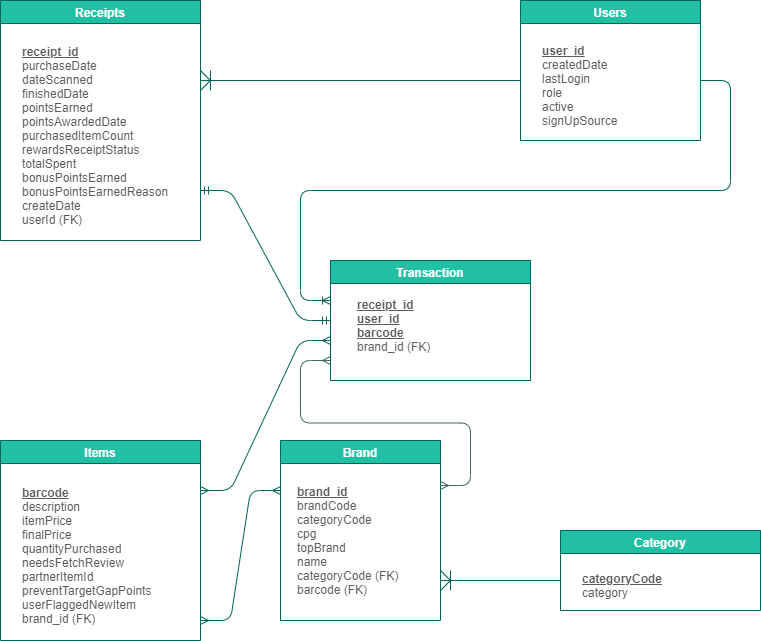

The diagram above was exported from draw.io. Its source (the exported page's mxGraphModel, read from the mxfile embedded in the PNG):
<mxGraphModel dx="782" dy="446" grid="1" gridSize="10" guides="1" tooltips="1" connect="1" arrows="1" fold="1" page="1" pageScale="1" pageWidth="850" pageHeight="1100" math="0" shadow="0">
  <root>
    <mxCell id="0" />
    <mxCell id="1" parent="0" />
    <mxCell id="gee-qRckwX0rYj9byTyl-1" value="Receipts" style="swimlane;startSize=23;fillColor=#21C0A5;strokeColor=#006658;fontColor=#FFFFFF;" parent="1" vertex="1">
      <mxGeometry x="40" y="40" width="200" height="240" as="geometry" />
    </mxCell>
    <mxCell id="gee-qRckwX0rYj9byTyl-2" value="&lt;b&gt;&lt;u&gt;receipt_id&lt;/u&gt;&lt;/b&gt;&lt;br&gt;purchaseDate&lt;br&gt;dateScanned&lt;br&gt;finishedDate&lt;br&gt;pointsEarned&lt;br&gt;pointsAwardedDate&lt;br&gt;purchasedItemCount&lt;br&gt;rewardsReceiptStatus&lt;br&gt;totalSpent&lt;br&gt;bonusPointsEarned&lt;br&gt;bonusPointsEarnedReason&lt;br&gt;createDate&lt;br&gt;userId (FK)" style="text;html=1;align=left;verticalAlign=middle;resizable=0;points=[];autosize=1;strokeColor=none;fontColor=#5C5C5C;" parent="gee-qRckwX0rYj9byTyl-1" vertex="1">
      <mxGeometry x="20" y="40" width="160" height="190" as="geometry" />
    </mxCell>
    <mxCell id="gee-qRckwX0rYj9byTyl-3" value="Users" style="swimlane;fillColor=#21C0A5;strokeColor=#006658;fontColor=#FFFFFF;" parent="1" vertex="1">
      <mxGeometry x="560" y="40" width="180" height="140" as="geometry" />
    </mxCell>
    <mxCell id="gee-qRckwX0rYj9byTyl-4" value="&lt;u&gt;&lt;b&gt;user_id&lt;/b&gt;&lt;/u&gt;&lt;br&gt;createdDate&lt;br&gt;lastLogin&lt;br&gt;role&lt;br&gt;active&lt;br&gt;signUpSource" style="text;html=1;align=left;verticalAlign=middle;resizable=0;points=[];autosize=1;strokeColor=none;fontColor=#5C5C5C;" parent="gee-qRckwX0rYj9byTyl-3" vertex="1">
      <mxGeometry x="20" y="40" width="90" height="90" as="geometry" />
    </mxCell>
    <mxCell id="gee-qRckwX0rYj9byTyl-5" value="Items" style="swimlane;fillColor=#21C0A5;strokeColor=#006658;fontColor=#FFFFFF;" parent="1" vertex="1">
      <mxGeometry x="40" y="480" width="200" height="200" as="geometry" />
    </mxCell>
    <mxCell id="gee-qRckwX0rYj9byTyl-6" value="&lt;b&gt;&lt;u&gt;barcode&lt;/u&gt;&lt;/b&gt;&lt;br&gt;description&lt;br&gt;itemPrice&lt;br&gt;finalPrice&lt;br&gt;quantityPurchased&lt;br&gt;needsFetchReview&lt;br&gt;partnerItemId&lt;br&gt;preventTargetGapPoints&lt;br&gt;userFlaggedNewItem&lt;br&gt;brand_id (FK)" style="text;html=1;align=left;verticalAlign=middle;resizable=0;points=[];autosize=1;strokeColor=none;fontColor=#5C5C5C;" parent="gee-qRckwX0rYj9byTyl-5" vertex="1">
      <mxGeometry x="20" y="40" width="140" height="150" as="geometry" />
    </mxCell>
    <mxCell id="gee-qRckwX0rYj9byTyl-7" value="Brand" style="swimlane;fillColor=#21C0A5;strokeColor=#006658;fontColor=#FFFFFF;" parent="1" vertex="1">
      <mxGeometry x="320" y="480" width="160" height="180" as="geometry" />
    </mxCell>
    <mxCell id="gee-qRckwX0rYj9byTyl-8" value="&lt;b&gt;&lt;u&gt;brand_id&lt;/u&gt;&lt;/b&gt;&lt;br&gt;brandCode&lt;br&gt;categoryCode&lt;br&gt;cpg&lt;br&gt;topBrand&lt;br&gt;name&lt;br&gt;categoryCode (FK)&lt;br&gt;barcode (FK)" style="text;html=1;align=left;verticalAlign=middle;resizable=0;points=[];autosize=1;strokeColor=none;fontColor=#5C5C5C;" parent="gee-qRckwX0rYj9byTyl-7" vertex="1">
      <mxGeometry x="15" y="40" width="120" height="120" as="geometry" />
    </mxCell>
    <mxCell id="gee-qRckwX0rYj9byTyl-9" value="Category" style="swimlane;fillColor=#21C0A5;strokeColor=#006658;fontColor=#FFFFFF;" parent="1" vertex="1">
      <mxGeometry x="600" y="570" width="200" height="80" as="geometry" />
    </mxCell>
    <mxCell id="gee-qRckwX0rYj9byTyl-10" value="&lt;b&gt;&lt;u&gt;categoryCode&lt;/u&gt;&lt;/b&gt;&lt;br&gt;category" style="text;html=1;align=left;verticalAlign=middle;resizable=0;points=[];autosize=1;strokeColor=none;fontColor=#5C5C5C;" parent="gee-qRckwX0rYj9byTyl-9" vertex="1">
      <mxGeometry x="20" y="40" width="100" height="30" as="geometry" />
    </mxCell>
    <mxCell id="gee-qRckwX0rYj9byTyl-11" value="Transaction" style="swimlane;fillColor=#21C0A5;strokeColor=#006658;fontColor=#FFFFFF;" parent="1" vertex="1">
      <mxGeometry x="370" y="300" width="200" height="120" as="geometry" />
    </mxCell>
    <mxCell id="gee-qRckwX0rYj9byTyl-12" value="&lt;u&gt;&lt;b&gt;receipt_id&lt;/b&gt;&lt;br&gt;&lt;b&gt;user_id&lt;/b&gt;&lt;br&gt;&lt;b&gt;barcode&lt;/b&gt;&lt;/u&gt;&lt;br&gt;brand_id (FK&lt;u&gt;)&lt;br&gt;&lt;/u&gt;" style="text;html=1;align=left;verticalAlign=middle;resizable=0;points=[];autosize=1;strokeColor=none;fontColor=#5C5C5C;" parent="gee-qRckwX0rYj9byTyl-11" vertex="1">
      <mxGeometry x="25" y="35" width="90" height="60" as="geometry" />
    </mxCell>
    <mxCell id="gee-qRckwX0rYj9byTyl-26" value="" style="edgeStyle=entityRelationEdgeStyle;fontSize=12;html=1;endArrow=ERoneToMany;fontColor=#FFFFFF;strokeColor=#006658;fillColor=#21C0A5;" parent="1" edge="1">
      <mxGeometry width="100" height="100" relative="1" as="geometry">
        <mxPoint x="740" y="120" as="sourcePoint" />
        <mxPoint x="370" y="340" as="targetPoint" />
      </mxGeometry>
    </mxCell>
    <mxCell id="gee-qRckwX0rYj9byTyl-27" value="" style="edgeStyle=entityRelationEdgeStyle;fontSize=12;html=1;endArrow=ERmandOne;startArrow=ERmandOne;fontColor=#FFFFFF;strokeColor=#006658;fillColor=#21C0A5;" parent="1" edge="1">
      <mxGeometry width="100" height="100" relative="1" as="geometry">
        <mxPoint x="240" y="230" as="sourcePoint" />
        <mxPoint x="370" y="360" as="targetPoint" />
      </mxGeometry>
    </mxCell>
    <mxCell id="gee-qRckwX0rYj9byTyl-28" value="" style="edgeStyle=entityRelationEdgeStyle;fontSize=12;html=1;endArrow=ERmany;startArrow=ERmany;fontColor=#FFFFFF;strokeColor=#006658;fillColor=#21C0A5;" parent="1" edge="1">
      <mxGeometry width="100" height="100" relative="1" as="geometry">
        <mxPoint x="240" y="660" as="sourcePoint" />
        <mxPoint x="320" y="530" as="targetPoint" />
      </mxGeometry>
    </mxCell>
    <mxCell id="gee-qRckwX0rYj9byTyl-30" value="" style="edgeStyle=entityRelationEdgeStyle;fontSize=12;html=1;endArrow=ERmany;startArrow=ERmany;fontColor=#FFFFFF;strokeColor=#006658;fillColor=#21C0A5;exitX=1;exitY=0.25;exitDx=0;exitDy=0;" parent="1" source="gee-qRckwX0rYj9byTyl-5" edge="1">
      <mxGeometry width="100" height="100" relative="1" as="geometry">
        <mxPoint x="340" y="520" as="sourcePoint" />
        <mxPoint x="370" y="380" as="targetPoint" />
      </mxGeometry>
    </mxCell>
    <mxCell id="gee-qRckwX0rYj9byTyl-33" value="" style="endArrow=none;html=1;fontColor=#FFFFFF;strokeColor=#006658;fillColor=#21C0A5;" parent="1" edge="1">
      <mxGeometry width="50" height="50" relative="1" as="geometry">
        <mxPoint x="240" y="120" as="sourcePoint" />
        <mxPoint x="560" y="120" as="targetPoint" />
      </mxGeometry>
    </mxCell>
    <mxCell id="gee-qRckwX0rYj9byTyl-35" value="" style="endArrow=none;html=1;fontColor=#FFFFFF;strokeColor=#006658;fillColor=#21C0A5;" parent="1" edge="1">
      <mxGeometry width="50" height="50" relative="1" as="geometry">
        <mxPoint x="250" y="130" as="sourcePoint" />
        <mxPoint x="250" y="110" as="targetPoint" />
      </mxGeometry>
    </mxCell>
    <mxCell id="gee-qRckwX0rYj9byTyl-36" value="" style="endArrow=none;html=1;fontColor=#FFFFFF;strokeColor=#006658;fillColor=#21C0A5;" parent="1" edge="1">
      <mxGeometry width="50" height="50" relative="1" as="geometry">
        <mxPoint x="250" y="120" as="sourcePoint" />
        <mxPoint x="240" y="110" as="targetPoint" />
      </mxGeometry>
    </mxCell>
    <mxCell id="gee-qRckwX0rYj9byTyl-37" value="" style="endArrow=none;html=1;fontColor=#FFFFFF;strokeColor=#006658;fillColor=#21C0A5;" parent="1" edge="1">
      <mxGeometry width="50" height="50" relative="1" as="geometry">
        <mxPoint x="250" y="120" as="sourcePoint" />
        <mxPoint x="240" y="130" as="targetPoint" />
      </mxGeometry>
    </mxCell>
    <mxCell id="gee-qRckwX0rYj9byTyl-39" value="" style="endArrow=none;html=1;fontColor=#FFFFFF;strokeColor=#006658;fillColor=#21C0A5;" parent="1" edge="1">
      <mxGeometry width="50" height="50" relative="1" as="geometry">
        <mxPoint x="480" y="620" as="sourcePoint" />
        <mxPoint x="600" y="620" as="targetPoint" />
      </mxGeometry>
    </mxCell>
    <mxCell id="gee-qRckwX0rYj9byTyl-40" value="" style="endArrow=none;html=1;fontColor=#FFFFFF;strokeColor=#006658;fillColor=#21C0A5;" parent="1" edge="1">
      <mxGeometry width="50" height="50" relative="1" as="geometry">
        <mxPoint x="490" y="630" as="sourcePoint" />
        <mxPoint x="490" y="610" as="targetPoint" />
      </mxGeometry>
    </mxCell>
    <mxCell id="gee-qRckwX0rYj9byTyl-41" value="" style="endArrow=none;html=1;fontColor=#FFFFFF;strokeColor=#006658;fillColor=#21C0A5;" parent="1" edge="1">
      <mxGeometry width="50" height="50" relative="1" as="geometry">
        <mxPoint x="490" y="620" as="sourcePoint" />
        <mxPoint x="480" y="610" as="targetPoint" />
      </mxGeometry>
    </mxCell>
    <mxCell id="gee-qRckwX0rYj9byTyl-42" value="" style="endArrow=none;html=1;fontColor=#FFFFFF;strokeColor=#006658;fillColor=#21C0A5;" parent="1" edge="1">
      <mxGeometry width="50" height="50" relative="1" as="geometry">
        <mxPoint x="490" y="620" as="sourcePoint" />
        <mxPoint x="480" y="630" as="targetPoint" />
      </mxGeometry>
    </mxCell>
    <mxCell id="UAp2Buw76qcYdCnLC9rT-1" value="" style="edgeStyle=entityRelationEdgeStyle;fontSize=12;html=1;endArrow=ERmany;startArrow=ERmany;exitX=1;exitY=0.25;exitDx=0;exitDy=0;strokeColor=#3F6961;" edge="1" parent="1" source="gee-qRckwX0rYj9byTyl-7">
      <mxGeometry width="100" height="100" relative="1" as="geometry">
        <mxPoint x="350" y="480" as="sourcePoint" />
        <mxPoint x="370" y="400" as="targetPoint" />
      </mxGeometry>
    </mxCell>
  </root>
</mxGraphModel>